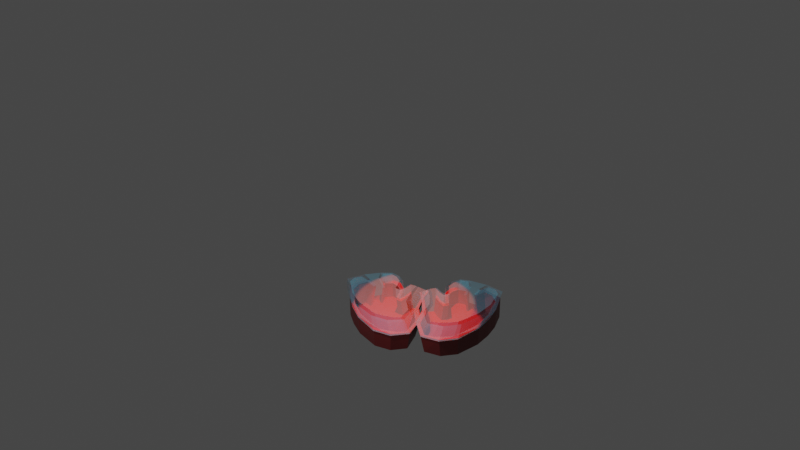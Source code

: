 # Source: HeartVentriclesFree.blend  (saved by Blender 3.6.11; exported with 4.5.12 LTS)
import bpy
from mathutils import Matrix  # noqa: F401  (used for matrix-valued properties, if any)

bpy.ops.wm.read_factory_settings(use_empty=True)
scene = bpy.context.scene
scene.name = 'Scene'

# ---- collections
col_collection = bpy.data.collections.new('Collection'); scene.collection.children.link(col_collection)

# ---- materials (node trees are filled in below, after node groups)
mat_material_001 = bpy.data.materials.new('Material.001')
mat_material_001.use_transparent_shadow = False
mat_material_002 = bpy.data.materials.new('Material.002')
mat_material_002.surface_render_method = 'BLENDED'
mat_material_002.blend_method = 'BLEND'
mat_material_004 = bpy.data.materials.new('Material.004')
mat_material_004.surface_render_method = 'BLENDED'
mat_material_004.blend_method = 'BLEND'
mat_material_005 = bpy.data.materials.new('Material.005')
mat_material_005.use_transparent_shadow = False

# ---- material node trees
mat_material_001.use_nodes = True; mat_material_001.node_tree.nodes.clear()
_N = mat_material_001.node_tree.nodes; _L = mat_material_001.node_tree.links
n0 = _N.new('ShaderNodeBsdfPrincipled'); n0.name = 'Principled BSDF'; n0.location = (10, 300)
n0.distribution = 'GGX'
n0.subsurface_method = 'RANDOM_WALK_SKIN'
n0.inputs[0].default_value = (0.1434, 0.01244, 0.01277, 1.0)
n0.inputs[3].default_value = 1.45
n0.inputs[27].default_value = (0.0, 0.0, 0.0, 1.0)
n0.inputs[28].default_value = 1.0
n1 = _N.new('ShaderNodeOutputMaterial'); n1.name = 'Material Output'; n1.location = (300, 300)
_L.new(n0.outputs[0], n1.inputs[0])
n1.is_active_output = True
mat_material_002.use_nodes = True; mat_material_002.node_tree.nodes.clear()
_N = mat_material_002.node_tree.nodes; _L = mat_material_002.node_tree.links
n0 = _N.new('ShaderNodeBsdfPrincipled'); n0.name = 'Principled BSDF'; n0.location = (10, 300)
n0.distribution = 'GGX'
n0.subsurface_method = 'RANDOM_WALK_SKIN'
n0.inputs[0].default_value = (0.1466, 0.5861, 0.8, 1.0)
n0.inputs[3].default_value = 1.45
n0.inputs[4].default_value = 0.2055
n0.inputs[27].default_value = (0.0, 0.0, 0.0, 1.0)
n0.inputs[28].default_value = 1.0
n1 = _N.new('ShaderNodeOutputMaterial'); n1.name = 'Material Output'; n1.location = (300, 300)
_L.new(n0.outputs[0], n1.inputs[0])
n1.is_active_output = True
mat_material_004.use_nodes = True; mat_material_004.node_tree.nodes.clear()
_N = mat_material_004.node_tree.nodes; _L = mat_material_004.node_tree.links
n0 = _N.new('ShaderNodeBsdfPrincipled'); n0.name = 'Principled BSDF'; n0.location = (10, 300)
n0.distribution = 'GGX'
n0.subsurface_method = 'RANDOM_WALK_SKIN'
n0.inputs[0].default_value = (0.1466, 0.5861, 0.8, 1.0)
n0.inputs[3].default_value = 1.45
n0.inputs[4].default_value = 0.2055
n0.inputs[27].default_value = (0.0, 0.0, 0.0, 1.0)
n0.inputs[28].default_value = 1.0
n1 = _N.new('ShaderNodeOutputMaterial'); n1.name = 'Material Output'; n1.location = (300, 300)
_L.new(n0.outputs[0], n1.inputs[0])
n1.is_active_output = True
mat_material_005.use_nodes = True; mat_material_005.node_tree.nodes.clear()
_N = mat_material_005.node_tree.nodes; _L = mat_material_005.node_tree.links
n0 = _N.new('ShaderNodeBsdfPrincipled'); n0.name = 'Principled BSDF'; n0.location = (10, 300)
n0.distribution = 'GGX'
n0.subsurface_method = 'RANDOM_WALK_SKIN'
n0.inputs[0].default_value = (0.1434, 0.01244, 0.01277, 1.0)
n0.inputs[3].default_value = 1.45
n0.inputs[27].default_value = (0.0, 0.0, 0.0, 1.0)
n0.inputs[28].default_value = 1.0
n1 = _N.new('ShaderNodeOutputMaterial'); n1.name = 'Material Output'; n1.location = (300, 300)
_L.new(n0.outputs[0], n1.inputs[0])
n1.is_active_output = True

# ---- world
world_world = bpy.data.worlds.new('World'); scene.world = world_world
world_world.use_nodes = True; world_world.node_tree.nodes.clear()
_N = world_world.node_tree.nodes; _L = world_world.node_tree.links
n0 = _N.new('ShaderNodeOutputWorld'); n0.name = 'World Output'; n0.location = (300, 300)
n1 = _N.new('ShaderNodeBackground'); n1.name = 'Background'; n1.location = (10, 300)
n1.inputs[0].default_value = (0.05088, 0.05088, 0.05088, 1.0)
_L.new(n1.outputs[0], n0.inputs[0])
n0.is_active_output = True
world_world.color = (0.05088, 0.05088, 0.05088)
world_world.use_sun_shadow = False
world_world.sun_shadow_jitter_overblur = 0.0

# ---- cameras
cam_camera = bpy.data.cameras.new('Camera')
cam_camera.clip_end = 100.0
cam_camera.ortho_scale = 7.314

# ---- lights
light_light = bpy.data.lights.new('Light', 'POINT')
light_light.transmission_factor = 0.0
light_light.energy = 1000.0
light_light.shadow_soft_size = 0.1
light_light.shadow_maximum_resolution = 0.006
light_light.use_absolute_resolution = True
light_spot = bpy.data.lights.new('Spot', 'SPOT')
light_spot.color = (1.0, 0.02801, 0.0)
light_spot.transmission_factor = 0.0
light_spot.energy = 4000.0
light_spot.shadow_maximum_resolution = 0.006
light_spot.use_absolute_resolution = True

# ---- meshes
me_circle = bpy.data.meshes.new('Circle')
me_circle.from_pydata([(-0.5594, 0.5635, 0.3254), (-0.2592, 0.6403, 0.2923), (0.009712, 0.7485, 0.2641), (0.2886, 1.01, 0.2403), (0.7294, 1.094, 0.1908), (0.9526, 0.7983, 0.1534), (0.9891, 0.4028, 0.1347), (0.7997, -0.1466, 0.1374), (0.5902, -0.479, 0.1504), (0.3577, -0.7503, 0.1683), (0.03972, -1.005, 0.197), (-0.3348, -0.7932, 0.2494), (-0.5712, 0.3473, 0.3189), (-0.3618, 0.3197, 0.2929), (-0.2505, 0.2529, 0.2772), (-0.5836, 0.1255, 0.3124), (-0.7186, -0.07233, 0.3213), (-0.7518, -0.2961, 0.3172), (-0.6059, -0.524, 0.2915), (-0.3524, -0.4041, 0.2408), (-0.2085, -0.529, 0.2191), (-0.145, -0.5383, 0.2112), (-0.2087, -0.7633, 0.2106), (-0.06341, -0.873, 0.1893), (0.1201, -0.8527, 0.1682), (0.3098, -0.6577, 0.1526), (0.4761, -0.5121, 0.138), (0.7105, -0.1342, 0.1237), (0.8255, 0.1987, 0.122), (0.896, 0.4364, 0.1222), (0.866, 0.6505, 0.1336), (0.8072, 0.8594, 0.1482), (0.7124, 1.005, 0.1648), (0.3647, 0.9472, 0.2042), (0.2598, 0.8515, 0.2132), (0.1107, 0.7102, 0.2259), (-0.02026, 0.6624, 0.2398), (-0.2368, 0.5897, 0.263), (-0.3693, 0.5479, 0.2773), (-0.5476, 0.5214, 0.2976), (-0.5388, 0.3873, 0.2917), (-0.3435, 0.3704, 0.2678), (-0.2075, 0.3262, 0.25), (-0.3671, -0.3572, 0.2443), (-0.5763, -0.4324, 0.2665), (-0.6817, -0.2785, 0.2847), (-0.634, -0.0845, 0.286), (-0.5273, 0.07199, 0.2789), (-0.2205, 0.1807, 0.2462), (-0.2505, 0.2529, 0.2772), (-0.7988, 0.633, 0.7133), (-0.4293, 0.7158, 0.7068), (-0.09813, 0.8323, 0.7024), (0.2458, 1.114, 0.7034), (0.7882, 1.204, 0.6927), (1.062, 0.8859, 0.6746), (1.105, 0.46, 0.6586), (0.8706, -0.1316, 0.644), (0.6117, -0.4894, 0.6381), (0.3249, -0.7816, 0.6352), (-0.06707, -1.056, 0.6357), (-0.5271, -0.8278, 0.6554), (-0.3731, -0.5433, 0.6356), (-0.295, -0.5533, 0.6333), (-0.3741, -0.7956, 0.6269), (-0.1958, -0.9138, 0.6182), (0.02997, -0.8919, 0.6132), (0.264, -0.6819, 0.6145), (0.469, -0.5251, 0.6148), (0.7586, -0.1182, 0.6216), (0.9012, 0.2403, 0.6304), (0.9887, 0.4963, 0.6371), (0.9525, 0.7267, 0.6461), (0.8809, 0.9517, 0.6558), (0.7647, 1.108, 0.6642), (0.3369, 1.046, 0.673), (0.2075, 0.9432, 0.6727), (0.02372, 0.791, 0.6721), (-0.1376, 0.7396, 0.6744), (-0.4042, 0.6613, 0.6785), (-0.5672, 0.6162, 0.6811), (-0.7867, 0.5877, 0.6857), (-0.5413, 0.3176, 0.7173), (-0.3294, 0.2918, 0.6846), (-0.2167, 0.2295, 0.6652), (-0.5537, 0.1105, 0.7106), (-0.6902, -0.07427, 0.7234), (-0.7236, -0.2833, 0.7198), (-0.5757, -0.4961, 0.6889), (-0.3663, -0.3347, 0.7535), (-0.508, 0.355, 0.6876), (-0.3103, 0.3392, 0.6574), (-0.1726, 0.2979, 0.6352), (-0.3812, -0.2908, 0.7576), (-0.5453, -0.4105, 0.6617), (-0.6521, -0.2668, 0.6835), (-0.604, -0.08564, 0.6838), (-0.4961, 0.06051, 0.6737), (-0.1857, 0.162, 0.6315), (-0.2167, 0.2295, 0.6652)], [], [(18, 11, 20, 19), (30, 29, 71, 72), (1, 2, 52, 51), (29, 28, 70, 71), (1, 0, 50, 51), (44, 45, 95, 94), (14, 15, 85, 84), (43, 44, 94, 93), (13, 14, 84, 83), (28, 27, 69, 70), (27, 26, 68, 69), (21, 22, 23, 24, 25, 26, 27, 28, 29, 30, 31, 32, 33, 34, 35, 36, 37, 38, 39, 40, 41, 42, 48, 47, 46, 45, 44, 43, 19, 20), (72, 73, 74, 75, 53, 54, 55), (62, 61, 60, 59, 67, 66, 65, 64, 63), (58, 57, 69, 68, 67, 59), (69, 57, 56, 55, 72, 71, 70), (50, 81, 80, 79, 51), (75, 76, 77, 78, 79, 51, 52, 53), (2, 3, 53, 52), (30, 31, 73, 72), (3, 4, 54, 53), (31, 32, 74, 73), (4, 5, 55, 54), (32, 33, 75, 74), (20, 11, 61, 62), (6, 5, 55, 56), (33, 34, 76, 75), (21, 20, 62, 63), (7, 6, 56, 57), (34, 35, 77, 76), (0, 39, 81, 50), (22, 21, 63, 64), (8, 7, 57, 58), (35, 36, 78, 77), (23, 22, 64, 65), (9, 8, 58, 59), (36, 37, 79, 78), (24, 23, 65, 66), (10, 9, 59, 60), (38, 37, 79, 80), (25, 24, 66, 67), (11, 10, 60, 61), (39, 38, 80, 81), (26, 25, 67, 68), (97, 85, 86, 87, 88, 89, 93, 94, 95, 96), (97, 98, 99, 85), (92, 99, 98), (82, 83, 99, 92, 91, 90), (48, 42, 92, 98), (15, 16, 86, 85), (45, 46, 96, 95), (13, 49, 99, 83), (16, 17, 87, 86), (46, 47, 97, 96), (40, 12, 82, 90), (17, 18, 88, 87), (47, 48, 98, 97), (41, 40, 90, 91), (18, 19, 89, 88), (14, 49, 99, 84), (42, 41, 91, 92), (49, 15, 85, 99), (12, 13, 83, 82), (19, 43, 93, 89)])
_uv = me_circle.uv_layers.new(name='UVMap')
_uv.uv.foreach_set('vector', [0.0, 0.0, 0.0, 0.0, 0.0, 0.0, 0.0, 0.0, 0.0, 0.0, 0.0, 0.0, 0.0, 0.0, 0.0, 0.0, 0.0, 0.0, 0.0, 0.0, 0.0, 0.0, 0.0, 0.0, 0.0, 0.0, 0.0, 0.0, 0.0, 0.0, 0.0, 0.0, 0.0, 0.0, 0.0, 0.0, 0.0, 0.0, 0.0, 0.0, 0.0, 0.0, 0.0, 0.0, 0.0, 0.0, 0.0, 0.0, 0.0, 0.0, 0.0, 0.0, 0.0, 0.0, 0.0, 0.0, 0.0, 0.0, 0.0, 0.0, 0.0, 0.0, 0.0, 0.0, 0.0, 0.0, 0.0, 0.0, 0.0, 0.0, 0.0, 0.0, 0.0, 0.0, 0.0, 0.0, 0.0, 0.0, 0.0, 0.0, 0.0, 0.0, 0.0, 0.0, 0.0, 0.0, 0.0, 0.0, 0.0, 0.0, 0.0, 0.0, 0.0, 0.0, 0.0, 0.0, 0.0, 0.0, 0.0, 0.0, 0.0, 0.0, 0.0, 0.0, 0.0, 0.0, 0.0, 0.0, 0.0, 0.0, 0.0, 0.0, 0.0, 0.0, 0.0, 0.0, 0.0, 0.0, 0.0, 0.0, 0.0, 0.0, 0.0, 0.0, 0.0, 0.0, 0.0, 0.0, 0.0, 0.0, 0.0, 0.0, 0.0, 0.0, 0.0, 0.0, 0.0, 0.0, 0.0, 0.0, 0.0, 0.0, 0.0, 0.0, 0.0, 0.0, 0.0, 0.0, 0.0, 0.0, 0.0, 0.0, 0.0, 0.0, 0.0, 0.0, 0.0, 0.0, 0.0, 0.0, 0.0, 0.0, 0.0, 0.0, 0.0, 0.0, 0.0, 0.0, 0.0, 0.0, 0.0, 0.0, 0.0, 0.0, 0.0, 0.0, 0.0, 0.0, 0.0, 0.0, 0.0, 0.0, 0.0, 0.0, 0.0, 0.0, 0.0, 0.0, 0.0, 0.0, 0.0, 0.0, 0.0, 0.0, 0.0, 0.0, 0.0, 0.0, 0.0, 0.0, 0.0, 0.0, 0.0, 0.0, 0.0, 0.0, 0.0, 0.0, 0.0, 0.0, 0.0, 0.0, 0.0, 0.0, 0.0, 0.0, 0.0, 0.0, 0.0, 0.0, 0.0, 0.0, 0.0, 0.0, 0.0, 0.0, 0.0, 0.0, 0.0, 0.0, 0.0, 0.0, 0.0, 0.0, 0.0, 0.0, 0.0, 0.0, 0.0, 0.0, 0.0, 0.0, 0.0, 0.0, 0.0, 0.0, 0.0, 0.0, 0.0, 0.0, 0.0, 0.0, 0.0, 0.0, 0.0, 0.0, 0.0, 0.0, 0.0, 0.0, 0.0, 0.0, 0.0, 0.0, 0.0, 0.0, 0.0, 0.0, 0.0, 0.0, 0.0, 0.0, 0.0, 0.0, 0.0, 0.0, 0.0, 0.0, 0.0, 0.0, 0.0, 0.0, 0.0, 0.0, 0.0, 0.0, 0.0, 0.0, 0.0, 0.0, 0.0, 0.0, 0.0, 0.0, 0.0, 0.0, 0.0, 0.0, 0.0, 0.0, 0.0, 0.0, 0.0, 0.0, 0.0, 0.0, 0.0, 0.0, 0.0, 0.0, 0.0, 0.0, 0.0, 0.0, 0.0, 0.0, 0.0, 0.0, 0.0, 0.0, 0.0, 0.0, 0.0, 0.0, 0.0, 0.0, 0.0, 0.0, 0.0, 0.0, 0.0, 0.0, 0.0, 0.0, 0.0, 0.0, 0.0, 0.0, 0.0, 0.0, 0.0, 0.0, 0.0, 0.0, 0.0, 0.0, 0.0, 0.0, 0.0, 0.0, 0.0, 0.0, 0.0, 0.0, 0.0, 0.0, 0.0, 0.0, 0.0, 0.0, 0.0, 0.0, 0.0, 0.0, 0.0, 0.0, 0.0, 0.0, 0.0, 0.0, 0.0, 0.0, 0.0, 0.0, 0.0, 0.0, 0.0, 0.0, 0.0, 0.0, 0.0, 0.0, 0.0, 0.0, 0.0, 0.0, 0.0, 0.0, 0.0, 0.0, 0.0, 0.0, 0.0, 0.0, 0.0, 0.0, 0.0, 0.0, 0.0, 0.0, 0.0, 0.0, 0.0, 0.0, 0.0, 0.0, 0.0, 0.0, 0.0, 0.0, 0.0, 0.0, 0.0, 0.0, 0.0, 0.0, 0.0, 0.0, 0.0, 0.0, 0.0, 0.0, 0.0, 0.0, 0.0, 0.0, 0.0, 0.0, 0.0, 0.0, 0.0, 0.0, 0.0, 0.0, 0.0, 0.0, 0.0, 0.0, 0.0, 0.0, 0.0, 0.0, 0.0, 0.0, 0.0, 0.0, 0.0, 0.0, 0.0, 0.0, 0.0, 0.0, 0.0, 0.0, 0.0, 0.0, 0.0, 0.0, 0.0, 0.0, 0.0, 0.0, 0.0, 0.0, 0.0, 0.0, 0.0, 0.0, 0.0, 0.0, 0.0, 0.0, 0.0, 0.0, 0.0, 0.0, 0.0, 0.0, 0.0, 0.0, 0.0, 0.0, 0.0, 0.0, 0.0, 0.0, 0.0, 0.0, 0.0, 0.0, 0.0, 0.0, 0.0, 0.0, 0.0, 0.0, 0.0, 0.0, 0.0, 0.0, 0.0, 0.0, 0.0, 0.0, 0.0, 0.0, 0.0, 0.0, 0.0, 0.0, 0.0, 0.0, 0.0, 0.0, 0.0, 0.0, 0.0, 0.0, 0.0, 0.0, 0.0, 0.0, 0.0, 0.0, 0.0, 0.0, 0.0, 0.0, 0.0, 0.0, 0.0, 0.0, 0.0, 0.0, 0.0, 0.0, 0.0, 0.0, 0.0, 0.0, 0.0, 0.0, 0.0, 0.0, 0.0, 0.0, 0.0, 0.0, 0.0, 0.0, 0.0, 0.0, 0.0, 0.0, 0.0, 0.0, 0.0, 0.0, 0.0, 0.0, 0.0, 0.0, 0.0, 0.0, 0.0, 0.0, 0.0, 0.0, 0.0, 0.0, 0.0, 0.0, 0.0, 0.0, 0.0, 0.0, 0.0, 0.0, 0.0, 0.0, 0.0, 0.0, 0.0, 0.0, 0.0, 0.0, 0.0, 0.0, 0.0, 0.0, 0.0, 0.0, 0.0, 0.0, 0.0, 0.0, 0.0, 0.0, 0.0, 0.0, 0.0, 0.0, 0.0, 0.0, 0.0, 0.0, 0.0, 0.0, 0.0, 0.0, 0.0, 0.0, 0.0, 0.0])
me_circle.materials.append(mat_material_001)
me_circle.update()
me_circle_002 = bpy.data.meshes.new('Circle.002')
me_circle_002.from_pydata([(-0.4897, 0.5529, 0.2864), (-0.1869, 0.6256, 0.2984), (0.08473, 0.73, 0.3111), (0.3676, 0.9876, 0.3318), (0.8119, 1.065, 0.3478), (1.034, 0.7668, 0.3389), (1.068, 0.371, 0.3199), (0.8728, -0.1754, 0.287), (0.6592, -0.5047, 0.2646), (0.423, -0.7726, 0.2447), (0.1009, -1.022, 0.2233), (-0.2745, -0.806, 0.2239), (-0.5032, 0.3371, 0.2752), (-0.2926, 0.3066, 0.2794), (-0.1812, 0.2383, 0.279), (-0.5175, 0.1156, 0.2637), (-0.655, -0.08029, 0.25), (-0.6902, -0.3035, 0.2378), (-0.5451, -0.5333, 0.2302), (-0.2868, -0.4191, 0.2677), (-0.1429, -0.5458, 0.2653), (-0.07904, -0.556, 0.2665), (-0.145, -0.78, 0.2534), (0.0003948, -0.8916, 0.2518), (0.1852, -0.8738, 0.2577), (0.3778, -0.6816, 0.2727), (0.5463, -0.5383, 0.2845), (0.7854, -0.164, 0.3099), (0.9038, 0.1672, 0.3298), (0.9767, 0.4038, 0.3437), (0.9482, 0.6181, 0.3537), (0.8907, 0.8277, 0.3627), (0.7963, 0.9743, 0.3675), (0.446, 0.9215, 0.3552), (0.3395, 0.8274, 0.3476), (0.1884, 0.6881, 0.3364), (0.05612, 0.6422, 0.3305), (-0.1624, 0.5726, 0.321), (-0.2961, 0.5325, 0.3154), (-0.4759, 0.5085, 0.3092), (-0.4681, 0.3744, 0.3027), (-0.2716, 0.3548, 0.3071), (-0.135, 0.3088, 0.3085), (-0.3012, -0.3719, 0.2697), (-0.5124, -0.4442, 0.2603), (-0.6173, -0.289, 0.2652), (-0.5677, -0.09578, 0.2763), (-0.459, 0.05914, 0.2871), (-0.1493, 0.1635, 0.3008), (-0.1812, 0.2383, 0.279), (-0.7625, 0.6568, -0.0705), (-0.393, 0.7375, -0.09068), (-0.06156, 0.852, -0.1066), (0.284, 1.132, -0.1147), (0.8261, 1.219, -0.146), (1.097, 0.8991, -0.1806), (1.137, 0.4733, -0.2055), (0.8975, -0.1165, -0.2207), (0.6362, -0.4727, -0.2221), (0.3476, -0.763, -0.2182), (-0.0459, -1.035, -0.2065), (-0.5032, -0.8045, -0.1642), (-0.3448, -0.5232, -0.1342), (-0.267, -0.5337, -0.1398), (-0.3479, -0.7753, -0.1472), (-0.1709, -0.8944, -0.1651), (0.05463, -0.8738, -0.1789), (0.2899, -0.6653, -0.1835), (0.4958, -0.5097, -0.189), (0.7882, -0.1048, -0.187), (0.9334, 0.2526, -0.1779), (1.023, 0.5079, -0.1704), (0.9886, 0.7384, -0.1561), (0.9189, 0.9636, -0.1397), (0.8042, 1.121, -0.1239), (0.3768, 1.061, -0.09875), (0.2467, 0.9589, -0.09552), (0.06207, 0.8078, -0.09124), (-0.09934, 0.7574, -0.08323), (-0.3661, 0.6806, -0.06964), (-0.5292, 0.6365, -0.06118), (-0.7485, 0.6092, -0.04813), (-0.5101, 0.3421, -0.1253), (-0.2963, 0.3128, -0.1145), (-0.1831, 0.2486, -0.111), (-0.5241, 0.1352, -0.1354), (-0.6633, -0.04729, -0.1516), (-0.6986, -0.2557, -0.163), (-0.5509, -0.4709, -0.1644), (-0.3465, -0.328, -0.12), (-0.4738, 0.3766, -0.09561), (-0.2744, 0.3576, -0.08517), (-0.1357, 0.3141, -0.07928), (-0.3612, -0.2839, -0.1188), (-0.5172, -0.3881, -0.1327), (-0.6239, -0.2427, -0.1322), (-0.5739, -0.06235, -0.1212), (-0.464, 0.082, -0.1084), (-0.1499, 0.1784, -0.08623), (-0.1831, 0.2486, -0.111)], [], [(18, 11, 20, 19), (30, 29, 71, 72), (1, 2, 52, 51), (29, 28, 70, 71), (1, 0, 50, 51), (44, 45, 95, 94), (14, 15, 85, 84), (43, 44, 94, 93), (13, 14, 84, 83), (28, 27, 69, 70), (27, 26, 68, 69), (21, 22, 23, 24, 25, 26, 27, 28, 29, 30, 31, 32, 33, 34, 35, 36, 37, 38, 39, 40, 41, 42, 48, 47, 46, 45, 44, 43, 19, 20), (72, 73, 74, 75, 53, 54, 55), (62, 61, 60, 59, 67, 66, 65, 64, 63), (58, 57, 69, 68, 67, 59), (69, 57, 56, 55, 72, 71, 70), (50, 81, 80, 79, 51), (75, 76, 77, 78, 79, 51, 52, 53), (2, 3, 53, 52), (30, 31, 73, 72), (3, 4, 54, 53), (31, 32, 74, 73), (4, 5, 55, 54), (32, 33, 75, 74), (20, 11, 61, 62), (6, 5, 55, 56), (33, 34, 76, 75), (21, 20, 62, 63), (7, 6, 56, 57), (34, 35, 77, 76), (0, 39, 81, 50), (22, 21, 63, 64), (8, 7, 57, 58), (35, 36, 78, 77), (23, 22, 64, 65), (9, 8, 58, 59), (36, 37, 79, 78), (24, 23, 65, 66), (10, 9, 59, 60), (38, 37, 79, 80), (25, 24, 66, 67), (11, 10, 60, 61), (39, 38, 80, 81), (26, 25, 67, 68), (97, 85, 86, 87, 88, 89, 93, 94, 95, 96), (97, 98, 99, 85), (92, 99, 98), (82, 83, 99, 92, 91, 90), (48, 42, 92, 98), (15, 16, 86, 85), (45, 46, 96, 95), (13, 49, 99, 83), (16, 17, 87, 86), (46, 47, 97, 96), (40, 12, 82, 90), (17, 18, 88, 87), (47, 48, 98, 97), (41, 40, 90, 91), (18, 19, 89, 88), (14, 49, 99, 84), (42, 41, 91, 92), (49, 15, 85, 99), (12, 13, 83, 82), (19, 43, 93, 89)])
_uv = me_circle_002.uv_layers.new(name='UVMap')
_uv.uv.foreach_set('vector', [0.0, 0.0, 0.0, 0.0, 0.0, 0.0, 0.0, 0.0, 0.0, 0.0, 0.0, 0.0, 0.0, 0.0, 0.0, 0.0, 0.0, 0.0, 0.0, 0.0, 0.0, 0.0, 0.0, 0.0, 0.0, 0.0, 0.0, 0.0, 0.0, 0.0, 0.0, 0.0, 0.0, 0.0, 0.0, 0.0, 0.0, 0.0, 0.0, 0.0, 0.0, 0.0, 0.0, 0.0, 0.0, 0.0, 0.0, 0.0, 0.0, 0.0, 0.0, 0.0, 0.0, 0.0, 0.0, 0.0, 0.0, 0.0, 0.0, 0.0, 0.0, 0.0, 0.0, 0.0, 0.0, 0.0, 0.0, 0.0, 0.0, 0.0, 0.0, 0.0, 0.0, 0.0, 0.0, 0.0, 0.0, 0.0, 0.0, 0.0, 0.0, 0.0, 0.0, 0.0, 0.0, 0.0, 0.0, 0.0, 0.0, 0.0, 0.0, 0.0, 0.0, 0.0, 0.0, 0.0, 0.0, 0.0, 0.0, 0.0, 0.0, 0.0, 0.0, 0.0, 0.0, 0.0, 0.0, 0.0, 0.0, 0.0, 0.0, 0.0, 0.0, 0.0, 0.0, 0.0, 0.0, 0.0, 0.0, 0.0, 0.0, 0.0, 0.0, 0.0, 0.0, 0.0, 0.0, 0.0, 0.0, 0.0, 0.0, 0.0, 0.0, 0.0, 0.0, 0.0, 0.0, 0.0, 0.0, 0.0, 0.0, 0.0, 0.0, 0.0, 0.0, 0.0, 0.0, 0.0, 0.0, 0.0, 0.0, 0.0, 0.0, 0.0, 0.0, 0.0, 0.0, 0.0, 0.0, 0.0, 0.0, 0.0, 0.0, 0.0, 0.0, 0.0, 0.0, 0.0, 0.0, 0.0, 0.0, 0.0, 0.0, 0.0, 0.0, 0.0, 0.0, 0.0, 0.0, 0.0, 0.0, 0.0, 0.0, 0.0, 0.0, 0.0, 0.0, 0.0, 0.0, 0.0, 0.0, 0.0, 0.0, 0.0, 0.0, 0.0, 0.0, 0.0, 0.0, 0.0, 0.0, 0.0, 0.0, 0.0, 0.0, 0.0, 0.0, 0.0, 0.0, 0.0, 0.0, 0.0, 0.0, 0.0, 0.0, 0.0, 0.0, 0.0, 0.0, 0.0, 0.0, 0.0, 0.0, 0.0, 0.0, 0.0, 0.0, 0.0, 0.0, 0.0, 0.0, 0.0, 0.0, 0.0, 0.0, 0.0, 0.0, 0.0, 0.0, 0.0, 0.0, 0.0, 0.0, 0.0, 0.0, 0.0, 0.0, 0.0, 0.0, 0.0, 0.0, 0.0, 0.0, 0.0, 0.0, 0.0, 0.0, 0.0, 0.0, 0.0, 0.0, 0.0, 0.0, 0.0, 0.0, 0.0, 0.0, 0.0, 0.0, 0.0, 0.0, 0.0, 0.0, 0.0, 0.0, 0.0, 0.0, 0.0, 0.0, 0.0, 0.0, 0.0, 0.0, 0.0, 0.0, 0.0, 0.0, 0.0, 0.0, 0.0, 0.0, 0.0, 0.0, 0.0, 0.0, 0.0, 0.0, 0.0, 0.0, 0.0, 0.0, 0.0, 0.0, 0.0, 0.0, 0.0, 0.0, 0.0, 0.0, 0.0, 0.0, 0.0, 0.0, 0.0, 0.0, 0.0, 0.0, 0.0, 0.0, 0.0, 0.0, 0.0, 0.0, 0.0, 0.0, 0.0, 0.0, 0.0, 0.0, 0.0, 0.0, 0.0, 0.0, 0.0, 0.0, 0.0, 0.0, 0.0, 0.0, 0.0, 0.0, 0.0, 0.0, 0.0, 0.0, 0.0, 0.0, 0.0, 0.0, 0.0, 0.0, 0.0, 0.0, 0.0, 0.0, 0.0, 0.0, 0.0, 0.0, 0.0, 0.0, 0.0, 0.0, 0.0, 0.0, 0.0, 0.0, 0.0, 0.0, 0.0, 0.0, 0.0, 0.0, 0.0, 0.0, 0.0, 0.0, 0.0, 0.0, 0.0, 0.0, 0.0, 0.0, 0.0, 0.0, 0.0, 0.0, 0.0, 0.0, 0.0, 0.0, 0.0, 0.0, 0.0, 0.0, 0.0, 0.0, 0.0, 0.0, 0.0, 0.0, 0.0, 0.0, 0.0, 0.0, 0.0, 0.0, 0.0, 0.0, 0.0, 0.0, 0.0, 0.0, 0.0, 0.0, 0.0, 0.0, 0.0, 0.0, 0.0, 0.0, 0.0, 0.0, 0.0, 0.0, 0.0, 0.0, 0.0, 0.0, 0.0, 0.0, 0.0, 0.0, 0.0, 0.0, 0.0, 0.0, 0.0, 0.0, 0.0, 0.0, 0.0, 0.0, 0.0, 0.0, 0.0, 0.0, 0.0, 0.0, 0.0, 0.0, 0.0, 0.0, 0.0, 0.0, 0.0, 0.0, 0.0, 0.0, 0.0, 0.0, 0.0, 0.0, 0.0, 0.0, 0.0, 0.0, 0.0, 0.0, 0.0, 0.0, 0.0, 0.0, 0.0, 0.0, 0.0, 0.0, 0.0, 0.0, 0.0, 0.0, 0.0, 0.0, 0.0, 0.0, 0.0, 0.0, 0.0, 0.0, 0.0, 0.0, 0.0, 0.0, 0.0, 0.0, 0.0, 0.0, 0.0, 0.0, 0.0, 0.0, 0.0, 0.0, 0.0, 0.0, 0.0, 0.0, 0.0, 0.0, 0.0, 0.0, 0.0, 0.0, 0.0, 0.0, 0.0, 0.0, 0.0, 0.0, 0.0, 0.0, 0.0, 0.0, 0.0, 0.0, 0.0, 0.0, 0.0, 0.0, 0.0, 0.0, 0.0, 0.0, 0.0, 0.0, 0.0, 0.0, 0.0, 0.0, 0.0, 0.0, 0.0, 0.0, 0.0, 0.0, 0.0, 0.0, 0.0, 0.0, 0.0, 0.0, 0.0, 0.0, 0.0, 0.0, 0.0, 0.0, 0.0, 0.0, 0.0, 0.0, 0.0, 0.0, 0.0, 0.0, 0.0, 0.0, 0.0, 0.0, 0.0, 0.0, 0.0, 0.0, 0.0, 0.0, 0.0, 0.0, 0.0, 0.0, 0.0, 0.0, 0.0, 0.0, 0.0, 0.0, 0.0, 0.0, 0.0, 0.0, 0.0, 0.0, 0.0, 0.0, 0.0, 0.0, 0.0, 0.0, 0.0, 0.0, 0.0, 0.0, 0.0, 0.0, 0.0, 0.0, 0.0, 0.0, 0.0, 0.0, 0.0, 0.0, 0.0, 0.0, 0.0])
me_circle_002.materials.append(mat_material_002)
me_circle_002.update()
me_circle_003 = bpy.data.meshes.new('Circle.003')
me_circle_003.from_pydata([(-0.4897, 0.5529, 0.2864), (-0.1869, 0.6256, 0.2984), (0.08473, 0.73, 0.3111), (0.3676, 0.9876, 0.3318), (0.8119, 1.065, 0.3478), (1.034, 0.7668, 0.3389), (1.068, 0.371, 0.3199), (0.8728, -0.1754, 0.287), (0.6592, -0.5047, 0.2646), (0.423, -0.7726, 0.2447), (0.1009, -1.022, 0.2233), (-0.2745, -0.806, 0.2239), (-0.5032, 0.3371, 0.2752), (-0.2926, 0.3066, 0.2794), (-0.1812, 0.2383, 0.279), (-0.5175, 0.1156, 0.2637), (-0.655, -0.08029, 0.25), (-0.6902, -0.3035, 0.2378), (-0.5451, -0.5333, 0.2302), (-0.2868, -0.4191, 0.2677), (-0.1429, -0.5458, 0.2653), (-0.07904, -0.556, 0.2665), (-0.145, -0.78, 0.2534), (0.0003948, -0.8916, 0.2518), (0.1852, -0.8738, 0.2577), (0.3778, -0.6816, 0.2727), (0.5463, -0.5383, 0.2845), (0.7854, -0.164, 0.3099), (0.9038, 0.1672, 0.3298), (0.9767, 0.4038, 0.3437), (0.9482, 0.6181, 0.3537), (0.8907, 0.8277, 0.3627), (0.7963, 0.9743, 0.3675), (0.446, 0.9215, 0.3552), (0.3395, 0.8274, 0.3476), (0.1884, 0.6881, 0.3364), (0.05612, 0.6422, 0.3305), (-0.1624, 0.5726, 0.321), (-0.2961, 0.5325, 0.3154), (-0.4759, 0.5085, 0.3092), (-0.4681, 0.3744, 0.3027), (-0.2716, 0.3548, 0.3071), (-0.135, 0.3088, 0.3085), (-0.3012, -0.3719, 0.2697), (-0.5124, -0.4442, 0.2603), (-0.6173, -0.289, 0.2652), (-0.5677, -0.09578, 0.2763), (-0.459, 0.05914, 0.2871), (-0.1493, 0.1635, 0.3008), (-0.1812, 0.2383, 0.279), (-0.7625, 0.6568, -0.0705), (-0.393, 0.7375, -0.09068), (-0.06156, 0.852, -0.1066), (0.284, 1.132, -0.1147), (0.8261, 1.219, -0.146), (1.097, 0.8991, -0.1806), (1.137, 0.4733, -0.2055), (0.8975, -0.1165, -0.2207), (0.6362, -0.4727, -0.2221), (0.3476, -0.763, -0.2182), (-0.0459, -1.035, -0.2065), (-0.5032, -0.8045, -0.1642), (-0.3448, -0.5232, -0.1342), (-0.267, -0.5337, -0.1398), (-0.3479, -0.7753, -0.1472), (-0.1709, -0.8944, -0.1651), (0.05463, -0.8738, -0.1789), (0.2899, -0.6653, -0.1835), (0.4958, -0.5097, -0.189), (0.7882, -0.1048, -0.187), (0.9334, 0.2526, -0.1779), (1.023, 0.5079, -0.1704), (0.9886, 0.7384, -0.1561), (0.9189, 0.9636, -0.1397), (0.8042, 1.121, -0.1239), (0.3768, 1.061, -0.09875), (0.2467, 0.9589, -0.09552), (0.06207, 0.8078, -0.09124), (-0.09934, 0.7574, -0.08323), (-0.3661, 0.6806, -0.06964), (-0.5292, 0.6365, -0.06118), (-0.7485, 0.6092, -0.04813), (-0.5101, 0.3421, -0.1253), (-0.2963, 0.3128, -0.1145), (-0.1831, 0.2486, -0.111), (-0.5241, 0.1352, -0.1354), (-0.6633, -0.04729, -0.1516), (-0.6986, -0.2557, -0.163), (-0.5509, -0.4709, -0.1644), (-0.3465, -0.328, -0.12), (-0.4738, 0.3766, -0.09561), (-0.2744, 0.3576, -0.08517), (-0.1357, 0.3141, -0.07928), (-0.3612, -0.2839, -0.1188), (-0.5172, -0.3881, -0.1327), (-0.6239, -0.2427, -0.1322), (-0.5739, -0.06235, -0.1212), (-0.464, 0.082, -0.1084), (-0.1499, 0.1784, -0.08623), (-0.1831, 0.2486, -0.111)], [], [(18, 11, 20, 19), (30, 29, 71, 72), (1, 2, 52, 51), (29, 28, 70, 71), (1, 0, 50, 51), (44, 45, 95, 94), (14, 15, 85, 84), (43, 44, 94, 93), (13, 14, 84, 83), (28, 27, 69, 70), (27, 26, 68, 69), (21, 22, 23, 24, 25, 26, 27, 28, 29, 30, 31, 32, 33, 34, 35, 36, 37, 38, 39, 40, 41, 42, 48, 47, 46, 45, 44, 43, 19, 20), (72, 73, 74, 75, 53, 54, 55), (62, 61, 60, 59, 67, 66, 65, 64, 63), (58, 57, 69, 68, 67, 59), (69, 57, 56, 55, 72, 71, 70), (50, 81, 80, 79, 51), (75, 76, 77, 78, 79, 51, 52, 53), (2, 3, 53, 52), (30, 31, 73, 72), (3, 4, 54, 53), (31, 32, 74, 73), (4, 5, 55, 54), (32, 33, 75, 74), (20, 11, 61, 62), (6, 5, 55, 56), (33, 34, 76, 75), (21, 20, 62, 63), (7, 6, 56, 57), (34, 35, 77, 76), (0, 39, 81, 50), (22, 21, 63, 64), (8, 7, 57, 58), (35, 36, 78, 77), (23, 22, 64, 65), (9, 8, 58, 59), (36, 37, 79, 78), (24, 23, 65, 66), (10, 9, 59, 60), (38, 37, 79, 80), (25, 24, 66, 67), (11, 10, 60, 61), (39, 38, 80, 81), (26, 25, 67, 68), (97, 85, 86, 87, 88, 89, 93, 94, 95, 96), (97, 98, 99, 85), (92, 99, 98), (82, 83, 99, 92, 91, 90), (48, 42, 92, 98), (15, 16, 86, 85), (45, 46, 96, 95), (13, 49, 99, 83), (16, 17, 87, 86), (46, 47, 97, 96), (40, 12, 82, 90), (17, 18, 88, 87), (47, 48, 98, 97), (41, 40, 90, 91), (18, 19, 89, 88), (14, 49, 99, 84), (42, 41, 91, 92), (49, 15, 85, 99), (12, 13, 83, 82), (19, 43, 93, 89)])
_uv = me_circle_003.uv_layers.new(name='UVMap')
_uv.uv.foreach_set('vector', [0.0, 0.0, 0.0, 0.0, 0.0, 0.0, 0.0, 0.0, 0.0, 0.0, 0.0, 0.0, 0.0, 0.0, 0.0, 0.0, 0.0, 0.0, 0.0, 0.0, 0.0, 0.0, 0.0, 0.0, 0.0, 0.0, 0.0, 0.0, 0.0, 0.0, 0.0, 0.0, 0.0, 0.0, 0.0, 0.0, 0.0, 0.0, 0.0, 0.0, 0.0, 0.0, 0.0, 0.0, 0.0, 0.0, 0.0, 0.0, 0.0, 0.0, 0.0, 0.0, 0.0, 0.0, 0.0, 0.0, 0.0, 0.0, 0.0, 0.0, 0.0, 0.0, 0.0, 0.0, 0.0, 0.0, 0.0, 0.0, 0.0, 0.0, 0.0, 0.0, 0.0, 0.0, 0.0, 0.0, 0.0, 0.0, 0.0, 0.0, 0.0, 0.0, 0.0, 0.0, 0.0, 0.0, 0.0, 0.0, 0.0, 0.0, 0.0, 0.0, 0.0, 0.0, 0.0, 0.0, 0.0, 0.0, 0.0, 0.0, 0.0, 0.0, 0.0, 0.0, 0.0, 0.0, 0.0, 0.0, 0.0, 0.0, 0.0, 0.0, 0.0, 0.0, 0.0, 0.0, 0.0, 0.0, 0.0, 0.0, 0.0, 0.0, 0.0, 0.0, 0.0, 0.0, 0.0, 0.0, 0.0, 0.0, 0.0, 0.0, 0.0, 0.0, 0.0, 0.0, 0.0, 0.0, 0.0, 0.0, 0.0, 0.0, 0.0, 0.0, 0.0, 0.0, 0.0, 0.0, 0.0, 0.0, 0.0, 0.0, 0.0, 0.0, 0.0, 0.0, 0.0, 0.0, 0.0, 0.0, 0.0, 0.0, 0.0, 0.0, 0.0, 0.0, 0.0, 0.0, 0.0, 0.0, 0.0, 0.0, 0.0, 0.0, 0.0, 0.0, 0.0, 0.0, 0.0, 0.0, 0.0, 0.0, 0.0, 0.0, 0.0, 0.0, 0.0, 0.0, 0.0, 0.0, 0.0, 0.0, 0.0, 0.0, 0.0, 0.0, 0.0, 0.0, 0.0, 0.0, 0.0, 0.0, 0.0, 0.0, 0.0, 0.0, 0.0, 0.0, 0.0, 0.0, 0.0, 0.0, 0.0, 0.0, 0.0, 0.0, 0.0, 0.0, 0.0, 0.0, 0.0, 0.0, 0.0, 0.0, 0.0, 0.0, 0.0, 0.0, 0.0, 0.0, 0.0, 0.0, 0.0, 0.0, 0.0, 0.0, 0.0, 0.0, 0.0, 0.0, 0.0, 0.0, 0.0, 0.0, 0.0, 0.0, 0.0, 0.0, 0.0, 0.0, 0.0, 0.0, 0.0, 0.0, 0.0, 0.0, 0.0, 0.0, 0.0, 0.0, 0.0, 0.0, 0.0, 0.0, 0.0, 0.0, 0.0, 0.0, 0.0, 0.0, 0.0, 0.0, 0.0, 0.0, 0.0, 0.0, 0.0, 0.0, 0.0, 0.0, 0.0, 0.0, 0.0, 0.0, 0.0, 0.0, 0.0, 0.0, 0.0, 0.0, 0.0, 0.0, 0.0, 0.0, 0.0, 0.0, 0.0, 0.0, 0.0, 0.0, 0.0, 0.0, 0.0, 0.0, 0.0, 0.0, 0.0, 0.0, 0.0, 0.0, 0.0, 0.0, 0.0, 0.0, 0.0, 0.0, 0.0, 0.0, 0.0, 0.0, 0.0, 0.0, 0.0, 0.0, 0.0, 0.0, 0.0, 0.0, 0.0, 0.0, 0.0, 0.0, 0.0, 0.0, 0.0, 0.0, 0.0, 0.0, 0.0, 0.0, 0.0, 0.0, 0.0, 0.0, 0.0, 0.0, 0.0, 0.0, 0.0, 0.0, 0.0, 0.0, 0.0, 0.0, 0.0, 0.0, 0.0, 0.0, 0.0, 0.0, 0.0, 0.0, 0.0, 0.0, 0.0, 0.0, 0.0, 0.0, 0.0, 0.0, 0.0, 0.0, 0.0, 0.0, 0.0, 0.0, 0.0, 0.0, 0.0, 0.0, 0.0, 0.0, 0.0, 0.0, 0.0, 0.0, 0.0, 0.0, 0.0, 0.0, 0.0, 0.0, 0.0, 0.0, 0.0, 0.0, 0.0, 0.0, 0.0, 0.0, 0.0, 0.0, 0.0, 0.0, 0.0, 0.0, 0.0, 0.0, 0.0, 0.0, 0.0, 0.0, 0.0, 0.0, 0.0, 0.0, 0.0, 0.0, 0.0, 0.0, 0.0, 0.0, 0.0, 0.0, 0.0, 0.0, 0.0, 0.0, 0.0, 0.0, 0.0, 0.0, 0.0, 0.0, 0.0, 0.0, 0.0, 0.0, 0.0, 0.0, 0.0, 0.0, 0.0, 0.0, 0.0, 0.0, 0.0, 0.0, 0.0, 0.0, 0.0, 0.0, 0.0, 0.0, 0.0, 0.0, 0.0, 0.0, 0.0, 0.0, 0.0, 0.0, 0.0, 0.0, 0.0, 0.0, 0.0, 0.0, 0.0, 0.0, 0.0, 0.0, 0.0, 0.0, 0.0, 0.0, 0.0, 0.0, 0.0, 0.0, 0.0, 0.0, 0.0, 0.0, 0.0, 0.0, 0.0, 0.0, 0.0, 0.0, 0.0, 0.0, 0.0, 0.0, 0.0, 0.0, 0.0, 0.0, 0.0, 0.0, 0.0, 0.0, 0.0, 0.0, 0.0, 0.0, 0.0, 0.0, 0.0, 0.0, 0.0, 0.0, 0.0, 0.0, 0.0, 0.0, 0.0, 0.0, 0.0, 0.0, 0.0, 0.0, 0.0, 0.0, 0.0, 0.0, 0.0, 0.0, 0.0, 0.0, 0.0, 0.0, 0.0, 0.0, 0.0, 0.0, 0.0, 0.0, 0.0, 0.0, 0.0, 0.0, 0.0, 0.0, 0.0, 0.0, 0.0, 0.0, 0.0, 0.0, 0.0, 0.0, 0.0, 0.0, 0.0, 0.0, 0.0, 0.0, 0.0, 0.0, 0.0, 0.0, 0.0, 0.0, 0.0, 0.0, 0.0, 0.0, 0.0, 0.0, 0.0, 0.0, 0.0, 0.0, 0.0, 0.0, 0.0, 0.0, 0.0, 0.0, 0.0, 0.0, 0.0, 0.0, 0.0, 0.0, 0.0, 0.0, 0.0, 0.0, 0.0, 0.0, 0.0, 0.0, 0.0, 0.0, 0.0, 0.0, 0.0, 0.0, 0.0, 0.0, 0.0, 0.0, 0.0, 0.0, 0.0, 0.0, 0.0, 0.0, 0.0, 0.0, 0.0, 0.0])
me_circle_003.materials.append(mat_material_004)
me_circle_003.update()
me_circle_004 = bpy.data.meshes.new('Circle.004')
me_circle_004.from_pydata([(-0.5594, 0.5635, 0.3254), (-0.2592, 0.6403, 0.2923), (0.009712, 0.7485, 0.2641), (0.2886, 1.01, 0.2403), (0.7294, 1.094, 0.1908), (0.9526, 0.7983, 0.1534), (0.9891, 0.4028, 0.1347), (0.7997, -0.1466, 0.1374), (0.5902, -0.479, 0.1504), (0.3577, -0.7503, 0.1683), (0.03972, -1.005, 0.197), (-0.3348, -0.7932, 0.2494), (-0.5712, 0.3473, 0.3189), (-0.3618, 0.3197, 0.2929), (-0.2505, 0.2529, 0.2772), (-0.5836, 0.1255, 0.3124), (-0.7186, -0.07233, 0.3213), (-0.7518, -0.2961, 0.3172), (-0.6059, -0.524, 0.2915), (-0.3524, -0.4041, 0.2408), (-0.2085, -0.529, 0.2191), (-0.145, -0.5383, 0.2112), (-0.2087, -0.7633, 0.2106), (-0.06341, -0.873, 0.1893), (0.1201, -0.8527, 0.1682), (0.3098, -0.6577, 0.1526), (0.4761, -0.5121, 0.138), (0.7105, -0.1342, 0.1237), (0.8255, 0.1987, 0.122), (0.896, 0.4364, 0.1222), (0.866, 0.6505, 0.1336), (0.8072, 0.8594, 0.1482), (0.7124, 1.005, 0.1648), (0.3647, 0.9472, 0.2042), (0.2598, 0.8515, 0.2132), (0.1107, 0.7102, 0.2259), (-0.02026, 0.6624, 0.2398), (-0.2368, 0.5897, 0.263), (-0.3693, 0.5479, 0.2773), (-0.5476, 0.5214, 0.2976), (-0.5388, 0.3873, 0.2917), (-0.3435, 0.3704, 0.2678), (-0.2075, 0.3262, 0.25), (-0.3671, -0.3572, 0.2443), (-0.5763, -0.4324, 0.2665), (-0.6817, -0.2785, 0.2847), (-0.634, -0.0845, 0.286), (-0.5273, 0.07199, 0.2789), (-0.2205, 0.1807, 0.2462), (-0.2505, 0.2529, 0.2772), (-0.7988, 0.633, 0.7133), (-0.4293, 0.7158, 0.7068), (-0.09813, 0.8323, 0.7024), (0.2458, 1.114, 0.7034), (0.7882, 1.204, 0.6927), (1.062, 0.8859, 0.6746), (1.105, 0.46, 0.6586), (0.8706, -0.1316, 0.644), (0.6117, -0.4894, 0.6381), (0.3249, -0.7816, 0.6352), (-0.06707, -1.056, 0.6357), (-0.5271, -0.8278, 0.6554), (-0.3731, -0.5433, 0.6356), (-0.295, -0.5533, 0.6333), (-0.3741, -0.7956, 0.6269), (-0.1958, -0.9138, 0.6182), (0.02997, -0.8919, 0.6132), (0.264, -0.6819, 0.6145), (0.469, -0.5251, 0.6148), (0.7586, -0.1182, 0.6216), (0.9012, 0.2403, 0.6304), (0.9887, 0.4963, 0.6371), (0.9525, 0.7267, 0.6461), (0.8809, 0.9517, 0.6558), (0.7647, 1.108, 0.6642), (0.3369, 1.046, 0.673), (0.2075, 0.9432, 0.6727), (0.02372, 0.791, 0.6721), (-0.1376, 0.7396, 0.6744), (-0.4042, 0.6613, 0.6785), (-0.5672, 0.6162, 0.6811), (-0.7867, 0.5877, 0.6857), (-0.5413, 0.3176, 0.7173), (-0.3294, 0.2918, 0.6846), (-0.2167, 0.2295, 0.6652), (-0.5537, 0.1105, 0.7106), (-0.6902, -0.07427, 0.7234), (-0.7236, -0.2833, 0.7198), (-0.5757, -0.4961, 0.6889), (-0.3663, -0.3347, 0.7535), (-0.508, 0.355, 0.6876), (-0.3103, 0.3392, 0.6574), (-0.1726, 0.2979, 0.6352), (-0.3812, -0.2908, 0.7576), (-0.5453, -0.4105, 0.6617), (-0.6521, -0.2668, 0.6835), (-0.604, -0.08564, 0.6838), (-0.4961, 0.06051, 0.6737), (-0.1857, 0.162, 0.6315), (-0.2167, 0.2295, 0.6652)], [], [(18, 11, 20, 19), (30, 29, 71, 72), (1, 2, 52, 51), (29, 28, 70, 71), (1, 0, 50, 51), (44, 45, 95, 94), (14, 15, 85, 84), (43, 44, 94, 93), (13, 14, 84, 83), (28, 27, 69, 70), (27, 26, 68, 69), (21, 22, 23, 24, 25, 26, 27, 28, 29, 30, 31, 32, 33, 34, 35, 36, 37, 38, 39, 40, 41, 42, 48, 47, 46, 45, 44, 43, 19, 20), (72, 73, 74, 75, 53, 54, 55), (62, 61, 60, 59, 67, 66, 65, 64, 63), (58, 57, 69, 68, 67, 59), (69, 57, 56, 55, 72, 71, 70), (50, 81, 80, 79, 51), (75, 76, 77, 78, 79, 51, 52, 53), (2, 3, 53, 52), (30, 31, 73, 72), (3, 4, 54, 53), (31, 32, 74, 73), (4, 5, 55, 54), (32, 33, 75, 74), (20, 11, 61, 62), (6, 5, 55, 56), (33, 34, 76, 75), (21, 20, 62, 63), (7, 6, 56, 57), (34, 35, 77, 76), (0, 39, 81, 50), (22, 21, 63, 64), (8, 7, 57, 58), (35, 36, 78, 77), (23, 22, 64, 65), (9, 8, 58, 59), (36, 37, 79, 78), (24, 23, 65, 66), (10, 9, 59, 60), (38, 37, 79, 80), (25, 24, 66, 67), (11, 10, 60, 61), (39, 38, 80, 81), (26, 25, 67, 68), (97, 85, 86, 87, 88, 89, 93, 94, 95, 96), (97, 98, 99, 85), (92, 99, 98), (82, 83, 99, 92, 91, 90), (48, 42, 92, 98), (15, 16, 86, 85), (45, 46, 96, 95), (13, 49, 99, 83), (16, 17, 87, 86), (46, 47, 97, 96), (40, 12, 82, 90), (17, 18, 88, 87), (47, 48, 98, 97), (41, 40, 90, 91), (18, 19, 89, 88), (14, 49, 99, 84), (42, 41, 91, 92), (49, 15, 85, 99), (12, 13, 83, 82), (19, 43, 93, 89)])
_uv = me_circle_004.uv_layers.new(name='UVMap')
_uv.uv.foreach_set('vector', [0.0, 0.0, 0.0, 0.0, 0.0, 0.0, 0.0, 0.0, 0.0, 0.0, 0.0, 0.0, 0.0, 0.0, 0.0, 0.0, 0.0, 0.0, 0.0, 0.0, 0.0, 0.0, 0.0, 0.0, 0.0, 0.0, 0.0, 0.0, 0.0, 0.0, 0.0, 0.0, 0.0, 0.0, 0.0, 0.0, 0.0, 0.0, 0.0, 0.0, 0.0, 0.0, 0.0, 0.0, 0.0, 0.0, 0.0, 0.0, 0.0, 0.0, 0.0, 0.0, 0.0, 0.0, 0.0, 0.0, 0.0, 0.0, 0.0, 0.0, 0.0, 0.0, 0.0, 0.0, 0.0, 0.0, 0.0, 0.0, 0.0, 0.0, 0.0, 0.0, 0.0, 0.0, 0.0, 0.0, 0.0, 0.0, 0.0, 0.0, 0.0, 0.0, 0.0, 0.0, 0.0, 0.0, 0.0, 0.0, 0.0, 0.0, 0.0, 0.0, 0.0, 0.0, 0.0, 0.0, 0.0, 0.0, 0.0, 0.0, 0.0, 0.0, 0.0, 0.0, 0.0, 0.0, 0.0, 0.0, 0.0, 0.0, 0.0, 0.0, 0.0, 0.0, 0.0, 0.0, 0.0, 0.0, 0.0, 0.0, 0.0, 0.0, 0.0, 0.0, 0.0, 0.0, 0.0, 0.0, 0.0, 0.0, 0.0, 0.0, 0.0, 0.0, 0.0, 0.0, 0.0, 0.0, 0.0, 0.0, 0.0, 0.0, 0.0, 0.0, 0.0, 0.0, 0.0, 0.0, 0.0, 0.0, 0.0, 0.0, 0.0, 0.0, 0.0, 0.0, 0.0, 0.0, 0.0, 0.0, 0.0, 0.0, 0.0, 0.0, 0.0, 0.0, 0.0, 0.0, 0.0, 0.0, 0.0, 0.0, 0.0, 0.0, 0.0, 0.0, 0.0, 0.0, 0.0, 0.0, 0.0, 0.0, 0.0, 0.0, 0.0, 0.0, 0.0, 0.0, 0.0, 0.0, 0.0, 0.0, 0.0, 0.0, 0.0, 0.0, 0.0, 0.0, 0.0, 0.0, 0.0, 0.0, 0.0, 0.0, 0.0, 0.0, 0.0, 0.0, 0.0, 0.0, 0.0, 0.0, 0.0, 0.0, 0.0, 0.0, 0.0, 0.0, 0.0, 0.0, 0.0, 0.0, 0.0, 0.0, 0.0, 0.0, 0.0, 0.0, 0.0, 0.0, 0.0, 0.0, 0.0, 0.0, 0.0, 0.0, 0.0, 0.0, 0.0, 0.0, 0.0, 0.0, 0.0, 0.0, 0.0, 0.0, 0.0, 0.0, 0.0, 0.0, 0.0, 0.0, 0.0, 0.0, 0.0, 0.0, 0.0, 0.0, 0.0, 0.0, 0.0, 0.0, 0.0, 0.0, 0.0, 0.0, 0.0, 0.0, 0.0, 0.0, 0.0, 0.0, 0.0, 0.0, 0.0, 0.0, 0.0, 0.0, 0.0, 0.0, 0.0, 0.0, 0.0, 0.0, 0.0, 0.0, 0.0, 0.0, 0.0, 0.0, 0.0, 0.0, 0.0, 0.0, 0.0, 0.0, 0.0, 0.0, 0.0, 0.0, 0.0, 0.0, 0.0, 0.0, 0.0, 0.0, 0.0, 0.0, 0.0, 0.0, 0.0, 0.0, 0.0, 0.0, 0.0, 0.0, 0.0, 0.0, 0.0, 0.0, 0.0, 0.0, 0.0, 0.0, 0.0, 0.0, 0.0, 0.0, 0.0, 0.0, 0.0, 0.0, 0.0, 0.0, 0.0, 0.0, 0.0, 0.0, 0.0, 0.0, 0.0, 0.0, 0.0, 0.0, 0.0, 0.0, 0.0, 0.0, 0.0, 0.0, 0.0, 0.0, 0.0, 0.0, 0.0, 0.0, 0.0, 0.0, 0.0, 0.0, 0.0, 0.0, 0.0, 0.0, 0.0, 0.0, 0.0, 0.0, 0.0, 0.0, 0.0, 0.0, 0.0, 0.0, 0.0, 0.0, 0.0, 0.0, 0.0, 0.0, 0.0, 0.0, 0.0, 0.0, 0.0, 0.0, 0.0, 0.0, 0.0, 0.0, 0.0, 0.0, 0.0, 0.0, 0.0, 0.0, 0.0, 0.0, 0.0, 0.0, 0.0, 0.0, 0.0, 0.0, 0.0, 0.0, 0.0, 0.0, 0.0, 0.0, 0.0, 0.0, 0.0, 0.0, 0.0, 0.0, 0.0, 0.0, 0.0, 0.0, 0.0, 0.0, 0.0, 0.0, 0.0, 0.0, 0.0, 0.0, 0.0, 0.0, 0.0, 0.0, 0.0, 0.0, 0.0, 0.0, 0.0, 0.0, 0.0, 0.0, 0.0, 0.0, 0.0, 0.0, 0.0, 0.0, 0.0, 0.0, 0.0, 0.0, 0.0, 0.0, 0.0, 0.0, 0.0, 0.0, 0.0, 0.0, 0.0, 0.0, 0.0, 0.0, 0.0, 0.0, 0.0, 0.0, 0.0, 0.0, 0.0, 0.0, 0.0, 0.0, 0.0, 0.0, 0.0, 0.0, 0.0, 0.0, 0.0, 0.0, 0.0, 0.0, 0.0, 0.0, 0.0, 0.0, 0.0, 0.0, 0.0, 0.0, 0.0, 0.0, 0.0, 0.0, 0.0, 0.0, 0.0, 0.0, 0.0, 0.0, 0.0, 0.0, 0.0, 0.0, 0.0, 0.0, 0.0, 0.0, 0.0, 0.0, 0.0, 0.0, 0.0, 0.0, 0.0, 0.0, 0.0, 0.0, 0.0, 0.0, 0.0, 0.0, 0.0, 0.0, 0.0, 0.0, 0.0, 0.0, 0.0, 0.0, 0.0, 0.0, 0.0, 0.0, 0.0, 0.0, 0.0, 0.0, 0.0, 0.0, 0.0, 0.0, 0.0, 0.0, 0.0, 0.0, 0.0, 0.0, 0.0, 0.0, 0.0, 0.0, 0.0, 0.0, 0.0, 0.0, 0.0, 0.0, 0.0, 0.0, 0.0, 0.0, 0.0, 0.0, 0.0, 0.0, 0.0, 0.0, 0.0, 0.0, 0.0, 0.0, 0.0, 0.0, 0.0, 0.0, 0.0, 0.0, 0.0, 0.0, 0.0, 0.0, 0.0, 0.0, 0.0, 0.0, 0.0, 0.0, 0.0, 0.0, 0.0, 0.0, 0.0, 0.0, 0.0, 0.0, 0.0, 0.0, 0.0, 0.0, 0.0, 0.0, 0.0, 0.0, 0.0, 0.0, 0.0, 0.0, 0.0, 0.0, 0.0, 0.0, 0.0, 0.0])
me_circle_004.materials.append(mat_material_005)
me_circle_004.update()

# ---- objects
ob_light = bpy.data.objects.new('Light', light_light)
ob_camera = bpy.data.objects.new('Camera', cam_camera)
ob_circle = bpy.data.objects.new('Circle', me_circle)
ob_circle_001 = bpy.data.objects.new('Circle.001', me_circle_002)
ob_spot = bpy.data.objects.new('Spot', light_spot)
ob_circle_002 = bpy.data.objects.new('Circle.002', me_circle_003)
ob_circle_003 = bpy.data.objects.new('Circle.003', me_circle_004)

# ---- transforms, parenting, visibility, modifiers, constraints
ob_light.location = (4.076, 1.005, 5.904)
ob_light.rotation_euler = (0.6503, 0.05522, 1.866)
ob_light.lock_rotations_4d = False
ob_light.empty_display_type = 'ARROWS'
ob_light.color = (0.0, 0.0, 0.0, 0.0)
ob_light.lineart.crease_threshold = 0.0
ob_camera.location = (17.16, 12.37, 14.52)
ob_camera.rotation_euler = (1.058, 9.429e-05, -4.103)
ob_camera.lock_rotations_4d = False
ob_camera.empty_display_type = 'ARROWS'
ob_camera.color = (0.0, 0.0, 0.0, 0.0)
ob_camera.display_type = 'WIRE'
ob_camera.lineart.crease_threshold = 0.0
ob_circle.location = (0.0, 0.0, 0.0)
ob_circle_001.location = (0.0, 0.0, 0.7744)
ob_circle_001.scale = (1.0, 1.0, 0.6238)
ob_spot.location = (0.1441, 0.8746, 4.318)
ob_circle_002.location = (-0.6935, 1.512, 0.7744)
ob_circle_002.rotation_euler = (0.0, -0.0, -2.194)
ob_circle_002.scale = (-1.0, 1.0, 0.6238)
ob_circle_003.location = (-0.6935, 1.512, 0.0)
ob_circle_003.rotation_euler = (0.0, -0.0, -2.194)
ob_circle_003.scale = (-1.0, 1.0, 1.0)

# ---- collection membership
col_collection.objects.link(ob_light)
col_collection.objects.link(ob_camera)
col_collection.objects.link(ob_circle)
col_collection.objects.link(ob_circle_001)
col_collection.objects.link(ob_spot)
col_collection.objects.link(ob_circle_002)
col_collection.objects.link(ob_circle_003)

# ---- scene / render settings (as saved in the file)
scene.camera = ob_camera
scene.frame_start = 1; scene.frame_end = 250; scene.frame_set(1)
scene.render.engine = 'BLENDER_EEVEE_NEXT'
scene.cycles.sampling_pattern = 'TABULATED_SOBOL'
scene.view_settings.view_transform = 'Filmic'
bpy.context.view_layer.update()

